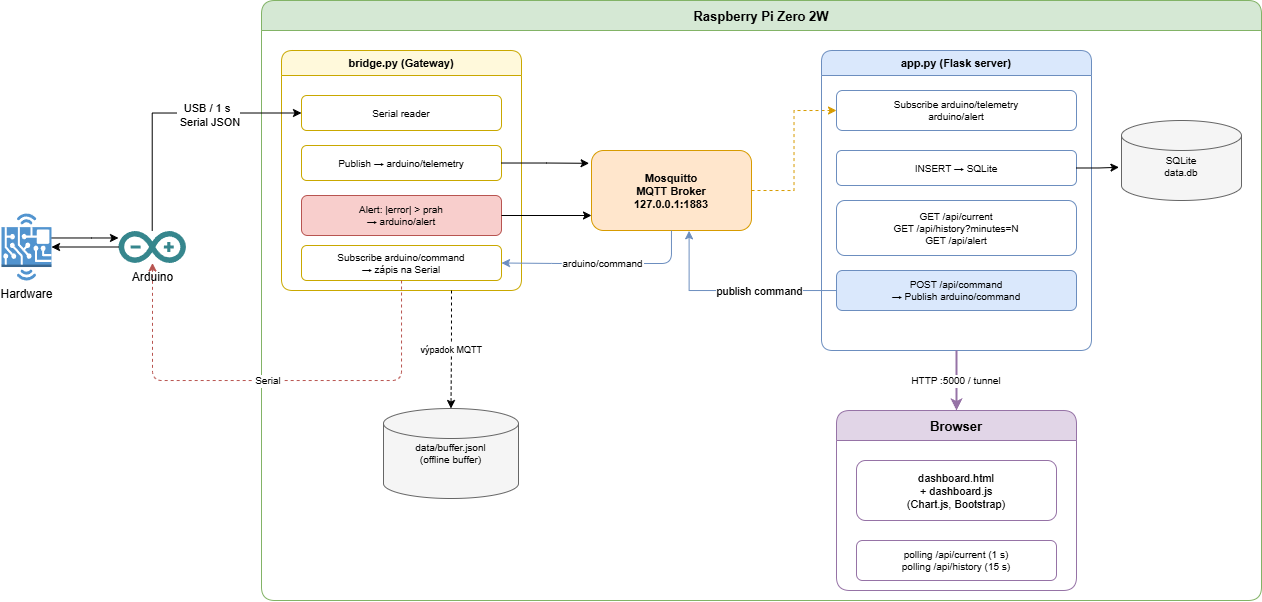

The diagram above was exported from draw.io. Its source (the exported page's mxGraphModel, read from the mxfile embedded in the PNG):
<mxGraphModel dx="2023" dy="761" grid="1" gridSize="10" guides="1" tooltips="1" connect="1" arrows="1" fold="1" page="1" pageScale="1" pageWidth="1654" pageHeight="1169" math="0" shadow="0">
  <root>
    <mxCell id="0" />
    <mxCell id="1" parent="0" />
    <mxCell id="zone-rpi" parent="1" style="swimlane;startSize=30;fillColor=#d5e8d4;strokeColor=#82b366;fontStyle=1;fontSize=13;rounded=1;" value="Raspberry Pi Zero 2W" vertex="1">
      <mxGeometry height="600" width="1000" x="650" y="40" as="geometry" />
    </mxCell>
    <mxCell id="zone-bridge" parent="zone-rpi" style="swimlane;startSize=25;fillColor=#fff9db;strokeColor=#c9a800;fontStyle=1;fontSize=11;rounded=1;" value="bridge.py (Gateway)" vertex="1">
      <mxGeometry height="240" width="240" x="20" y="50" as="geometry" />
    </mxCell>
    <mxCell id="bridge-serial" parent="zone-bridge" style="rounded=1;fillColor=#ffffff;strokeColor=#c9a800;fontSize=10;" value="Serial reader" vertex="1">
      <mxGeometry height="35" width="200" x="20" y="45" as="geometry" />
    </mxCell>
    <mxCell id="bridge-pub" parent="zone-bridge" style="rounded=1;fillColor=#ffffff;strokeColor=#c9a800;fontSize=10;" value="Publish → arduino/telemetry" vertex="1">
      <mxGeometry height="35" width="200" x="20" y="95" as="geometry" />
    </mxCell>
    <mxCell id="bridge-alert" parent="zone-bridge" style="rounded=1;fillColor=#f8cecc;strokeColor=#b85450;fontSize=10;" value="Alert: |error| &gt; prah&#10;→ arduino/alert" vertex="1">
      <mxGeometry height="40" width="200" x="20" y="145" as="geometry" />
    </mxCell>
    <mxCell id="bridge-sub" parent="zone-bridge" style="rounded=1;fillColor=#ffffff;strokeColor=#c9a800;fontSize=10;" value="Subscribe arduino/command&#10;→ zápis na Serial" vertex="1">
      <mxGeometry height="35" width="200" x="20" y="195" as="geometry" />
    </mxCell>
    <mxCell id="buffer-file" parent="zone-rpi" style="shape=cylinder3;fillColor=#f5f5f5;strokeColor=#666666;fontSize=10;whiteSpace=wrap;" value="data/buffer.jsonl&#10;(offline buffer)" vertex="1">
      <mxGeometry height="90" width="135" x="122" y="408" as="geometry" />
    </mxCell>
    <mxCell id="e-bridge-buf" edge="1" parent="zone-rpi" style="edgeStyle=orthogonalEdgeStyle;fontSize=9;dashed=1;" target="buffer-file" value="výpadok MQTT">
      <mxGeometry relative="1" as="geometry">
        <mxPoint x="190" y="290" as="sourcePoint" />
      </mxGeometry>
    </mxCell>
    <mxCell id="IIFSJF_6l-uVihdabrOb-7" edge="1" parent="zone-rpi" source="mosquitto" style="edgeStyle=orthogonalEdgeStyle;rounded=0;orthogonalLoop=1;jettySize=auto;html=1;exitX=1;exitY=0.5;exitDx=0;exitDy=0;entryX=0;entryY=0.5;entryDx=0;entryDy=0;dashed=1;fillColor=#ffe6cc;strokeColor=#d79b00;" target="app-sub">
      <mxGeometry relative="1" as="geometry" />
    </mxCell>
    <mxCell id="mosquitto" parent="zone-rpi" style="rounded=1;fillColor=#ffe6cc;strokeColor=#d79b00;fontSize=11;fontStyle=1;" value="Mosquitto&#10;MQTT Broker&#10;127.0.0.1:1883" vertex="1">
      <mxGeometry height="80" width="160" x="330" y="150" as="geometry" />
    </mxCell>
    <mxCell id="zone-app" parent="zone-rpi" style="swimlane;startSize=25;fillColor=#dae8fc;strokeColor=#6c8ebf;fontStyle=1;fontSize=11;rounded=1;" value="app.py  (Flask server)" vertex="1">
      <mxGeometry height="300" width="270" x="560" y="50" as="geometry" />
    </mxCell>
    <mxCell id="app-sub" parent="zone-app" style="rounded=1;fillColor=#ffffff;strokeColor=#6c8ebf;fontSize=10;" value="Subscribe arduino/telemetry&#10;arduino/alert" vertex="1">
      <mxGeometry height="40" width="240" x="15" y="40" as="geometry" />
    </mxCell>
    <mxCell id="app-db" parent="zone-app" style="rounded=1;fillColor=#ffffff;strokeColor=#6c8ebf;fontSize=10;" value="INSERT → SQLite" vertex="1">
      <mxGeometry height="35" width="240" x="15" y="100" as="geometry" />
    </mxCell>
    <mxCell id="app-api" parent="zone-app" style="rounded=1;fillColor=#ffffff;strokeColor=#6c8ebf;fontSize=10;" value="GET /api/current&#10;GET /api/history?minutes=N&#10;GET /api/alert" vertex="1">
      <mxGeometry height="55" width="240" x="15" y="150" as="geometry" />
    </mxCell>
    <mxCell id="app-cmd" parent="zone-app" style="rounded=1;fillColor=#dae8fc;strokeColor=#6c8ebf;fontSize=10;" value="POST /api/command&#10;→ Publish arduino/command" vertex="1">
      <mxGeometry height="40" width="240" x="15" y="220" as="geometry" />
    </mxCell>
    <mxCell id="sqlite" parent="zone-rpi" style="shape=cylinder3;fillColor=#f5f5f5;strokeColor=#666666;fontSize=10;whiteSpace=wrap;" value="&#10;SQLite&#10;data.db" vertex="1">
      <mxGeometry height="80" width="120" x="860" y="120" as="geometry" />
    </mxCell>
    <mxCell id="IIFSJF_6l-uVihdabrOb-4" edge="1" parent="zone-rpi" source="bridge-pub" style="edgeStyle=orthogonalEdgeStyle;rounded=0;orthogonalLoop=1;jettySize=auto;html=1;entryX=-0.015;entryY=0.16;entryDx=0;entryDy=0;entryPerimeter=0;" target="mosquitto">
      <mxGeometry relative="1" as="geometry" />
    </mxCell>
    <mxCell id="IIFSJF_6l-uVihdabrOb-5" edge="1" parent="zone-rpi" source="bridge-alert" style="edgeStyle=orthogonalEdgeStyle;rounded=0;orthogonalLoop=1;jettySize=auto;html=1;">
      <mxGeometry relative="1" as="geometry">
        <mxPoint x="330" y="215" as="targetPoint" />
      </mxGeometry>
    </mxCell>
    <mxCell id="zone-browser" parent="zone-rpi" style="swimlane;startSize=30;fillColor=#e1d5e7;strokeColor=#9673a6;fontStyle=1;fontSize=13;rounded=1;" value="Browser" vertex="1">
      <mxGeometry height="180" width="240" x="575" y="410" as="geometry" />
    </mxCell>
    <mxCell id="dashboard" parent="zone-browser" style="rounded=1;fillColor=#ffffff;strokeColor=#9673a6;fontSize=11;" value="dashboard.html&#10;+ dashboard.js&#10;(Chart.js, Bootstrap)" vertex="1">
      <mxGeometry height="60" width="200" x="20" y="50" as="geometry" />
    </mxCell>
    <mxCell id="browser-poll" parent="zone-browser" style="rounded=1;fillColor=#ffffff;strokeColor=#9673a6;fontSize=10;" value="polling /api/current (1 s)&#10;polling /api/history (15 s)" vertex="1">
      <mxGeometry height="40" width="200" x="20" y="130" as="geometry" />
    </mxCell>
    <mxCell id="e-app-browser" edge="1" parent="zone-rpi" source="zone-app" style="edgeStyle=orthogonalEdgeStyle;fontSize=10;strokeWidth=2;strokeColor=#9673a6;" target="zone-browser" value="HTTP :5000 / tunnel">
      <mxGeometry relative="1" as="geometry" />
    </mxCell>
    <mxCell id="IIFSJF_6l-uVihdabrOb-9" edge="1" parent="zone-rpi" source="app-cmd" style="edgeStyle=orthogonalEdgeStyle;rounded=0;orthogonalLoop=1;jettySize=auto;html=1;entryX=0.61;entryY=1.004;entryDx=0;entryDy=0;entryPerimeter=0;fillColor=#dae8fc;strokeColor=#6c8ebf;" target="mosquitto">
      <mxGeometry relative="1" as="geometry" />
    </mxCell>
    <mxCell id="IIFSJF_6l-uVihdabrOb-10" connectable="0" parent="IIFSJF_6l-uVihdabrOb-9" style="edgeLabel;html=1;align=center;verticalAlign=middle;resizable=0;points=[];" value="publish command" vertex="1">
      <mxGeometry relative="1" x="-0.2532" y="1" as="geometry">
        <mxPoint as="offset" />
      </mxGeometry>
    </mxCell>
    <mxCell id="IIFSJF_6l-uVihdabrOb-14" edge="1" parent="zone-rpi" source="app-db" style="edgeStyle=orthogonalEdgeStyle;rounded=0;orthogonalLoop=1;jettySize=auto;html=1;exitX=1;exitY=0.5;exitDx=0;exitDy=0;entryX=-0.021;entryY=0.585;entryDx=0;entryDy=0;entryPerimeter=0;" target="sqlite">
      <mxGeometry relative="1" as="geometry" />
    </mxCell>
    <mxCell id="e-mqtt-bridge-cmd" edge="1" parent="1" source="mosquitto" style="edgeStyle=orthogonalEdgeStyle;fontSize=10;strokeColor=#6c8ebf;fillColor=#dae8fc;entryX=1;entryY=0.5;entryDx=0;entryDy=0;" target="bridge-sub" value="arduino/command">
      <mxGeometry relative="1" as="geometry">
        <Array as="points">
          <mxPoint x="1060" y="303" />
          <mxPoint x="950" y="303" />
        </Array>
      </mxGeometry>
    </mxCell>
    <mxCell id="e-bridge-ard-cmd" edge="1" parent="1" source="bridge-sub" style="edgeStyle=orthogonalEdgeStyle;fontSize=10;strokeColor=#b85450;dashed=1;" target="IIFSJF_6l-uVihdabrOb-1" value="Serial">
      <mxGeometry relative="1" as="geometry">
        <Array as="points">
          <mxPoint x="790" y="420" />
          <mxPoint x="541" y="420" />
        </Array>
        <mxPoint x="280" y="360" as="targetPoint" />
      </mxGeometry>
    </mxCell>
    <mxCell id="IIFSJF_6l-uVihdabrOb-15" edge="1" parent="1" source="IIFSJF_6l-uVihdabrOb-1" style="edgeStyle=orthogonalEdgeStyle;rounded=0;orthogonalLoop=1;jettySize=auto;html=1;entryX=0;entryY=0.5;entryDx=0;entryDy=0;" target="bridge-serial">
      <mxGeometry relative="1" as="geometry">
        <Array as="points">
          <mxPoint x="541" y="153" />
        </Array>
      </mxGeometry>
    </mxCell>
    <mxCell id="IIFSJF_6l-uVihdabrOb-16" connectable="0" parent="IIFSJF_6l-uVihdabrOb-15" style="edgeLabel;html=1;align=center;verticalAlign=middle;resizable=0;points=[];" value="USB / 1 s&amp;nbsp;&lt;div&gt;&amp;nbsp;Serial JSON&lt;/div&gt;" vertex="1">
      <mxGeometry relative="1" x="0.3017" y="-2" as="geometry">
        <mxPoint as="offset" />
      </mxGeometry>
    </mxCell>
    <mxCell id="IIFSJF_6l-uVihdabrOb-1" parent="1" style="dashed=0;outlineConnect=0;html=1;align=center;labelPosition=center;verticalLabelPosition=bottom;verticalAlign=top;shape=mxgraph.weblogos.arduino;fillColor=#36868D;strokeColor=none" value="Arduino" vertex="1">
      <mxGeometry height="32" width="67.4" x="507" y="270.5" as="geometry" />
    </mxCell>
    <mxCell id="IIFSJF_6l-uVihdabrOb-12" edge="1" parent="1" source="IIFSJF_6l-uVihdabrOb-11" style="edgeStyle=orthogonalEdgeStyle;rounded=0;orthogonalLoop=1;jettySize=auto;html=1;" target="IIFSJF_6l-uVihdabrOb-1">
      <mxGeometry relative="1" as="geometry">
        <Array as="points">
          <mxPoint x="480" y="277.5" />
          <mxPoint x="480" y="277.5" />
        </Array>
      </mxGeometry>
    </mxCell>
    <mxCell id="IIFSJF_6l-uVihdabrOb-11" parent="1" style="outlineConnect=0;dashed=0;verticalLabelPosition=bottom;verticalAlign=top;align=center;html=1;shape=mxgraph.aws3.hardware_board;fillColor=#5294CF;gradientColor=none;" value="Hardware" vertex="1">
      <mxGeometry height="67" width="50" x="390" y="253" as="geometry" />
    </mxCell>
    <mxCell id="IIFSJF_6l-uVihdabrOb-13" edge="1" parent="1" source="IIFSJF_6l-uVihdabrOb-1" style="edgeStyle=orthogonalEdgeStyle;rounded=0;orthogonalLoop=1;jettySize=auto;html=1;entryX=1;entryY=0.5;entryDx=0;entryDy=0;entryPerimeter=0;" target="IIFSJF_6l-uVihdabrOb-11">
      <mxGeometry relative="1" as="geometry" />
    </mxCell>
  </root>
</mxGraphModel>